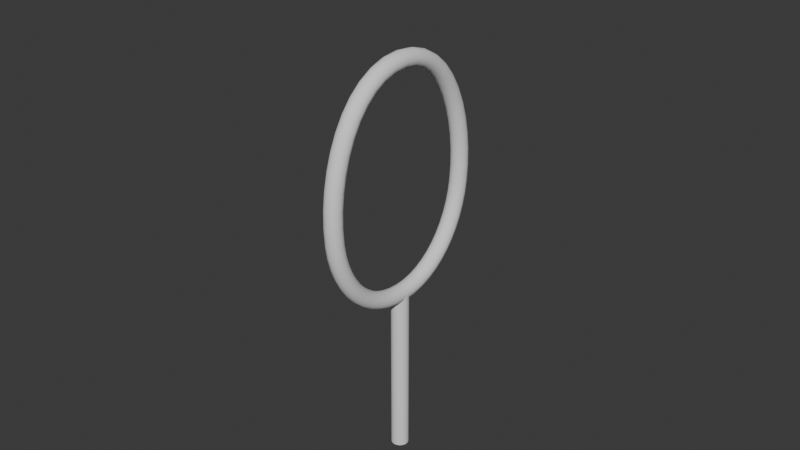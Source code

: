 # Source: Rod.blend  (saved by Blender 4.5.88; exported with 4.5.12 LTS)
import bpy
from mathutils import Matrix  # noqa: F401  (used for matrix-valued properties, if any)

bpy.ops.wm.read_factory_settings(use_empty=True)
scene = bpy.context.scene
scene.name = 'Scene'

# ---- collections
col_collection = bpy.data.collections.new('Collection'); scene.collection.children.link(col_collection)

# ---- world
world_world = bpy.data.worlds.new('World'); scene.world = world_world
world_world.use_nodes = True; world_world.node_tree.nodes.clear()
_N = world_world.node_tree.nodes; _L = world_world.node_tree.links
n0 = _N.new('ShaderNodeOutputWorld'); n0.name = 'World Output'; n0.location = (200, 100)
n1 = _N.new('ShaderNodeBackground'); n1.name = 'Background'; n1.location = (-200, 100)
n1.inputs[0].default_value = (0.05088, 0.05088, 0.05088, 1.0)
_L.new(n1.outputs[0], n0.inputs[0])
n0.is_active_output = True
world_world.color = (0.05088, 0.05088, 0.05088)
world_world.sun_shadow_jitter_overblur = 0.0

# ---- meshes
me_cylinder_001 = bpy.data.meshes.new('Cylinder.001')
me_cylinder_001.from_pydata([(0.0, 1.0, -1.0), (0.0, 1.0, 1.0), (0.1951, 0.9808, -1.0), (0.1951, 0.9808, 1.0), (0.3827, 0.9239, -1.0), (0.3827, 0.9239, 1.0), (0.5556, 0.8315, -1.0), (0.5556, 0.8315, 1.0), (0.7071, 0.7071, -1.0), (0.7071, 0.7071, 1.0), (0.8315, 0.5556, -1.0), (0.8315, 0.5556, 1.0), (0.9239, 0.3827, -1.0), (0.9239, 0.3827, 1.0), (0.9808, 0.1951, -1.0), (0.9808, 0.1951, 1.0), (1.0, 0.0, -1.0), (1.0, 0.0, 1.0), (0.9808, -0.1951, -1.0), (0.9808, -0.1951, 1.0), (0.9239, -0.3827, -1.0), (0.9239, -0.3827, 1.0), (0.8315, -0.5556, -1.0), (0.8315, -0.5556, 1.0), (0.7071, -0.7071, -1.0), (0.7071, -0.7071, 1.0), (0.5556, -0.8315, -1.0), (0.5556, -0.8315, 1.0), (0.3827, -0.9239, -1.0), (0.3827, -0.9239, 1.0), (0.1951, -0.9808, -1.0), (0.1951, -0.9808, 1.0), (0.0, -1.0, -1.0), (0.0, -1.0, 1.0), (-0.1951, -0.9808, -1.0), (-0.1951, -0.9808, 1.0), (-0.3827, -0.9239, -1.0), (-0.3827, -0.9239, 1.0), (-0.5556, -0.8315, -1.0), (-0.5556, -0.8315, 1.0), (-0.7071, -0.7071, -1.0), (-0.7071, -0.7071, 1.0), (-0.8315, -0.5556, -1.0), (-0.8315, -0.5556, 1.0), (-0.9239, -0.3827, -1.0), (-0.9239, -0.3827, 1.0), (-0.9808, -0.1951, -1.0), (-0.9808, -0.1951, 1.0), (-1.0, 0.0, -1.0), (-1.0, 0.0, 1.0), (-0.9808, 0.1951, -1.0), (-0.9808, 0.1951, 1.0), (-0.9239, 0.3827, -1.0), (-0.9239, 0.3827, 1.0), (-0.8315, 0.5556, -1.0), (-0.8315, 0.5556, 1.0), (-0.7071, 0.7071, -1.0), (-0.7071, 0.7071, 1.0), (-0.5556, 0.8315, -1.0), (-0.5556, 0.8315, 1.0), (-0.3827, 0.9239, -1.0), (-0.3827, 0.9239, 1.0), (-0.1951, 0.9808, -1.0), (-0.1951, 0.9808, 1.0)], [], [(0, 1, 3, 2), (2, 3, 5, 4), (4, 5, 7, 6), (6, 7, 9, 8), (8, 9, 11, 10), (10, 11, 13, 12), (12, 13, 15, 14), (14, 15, 17, 16), (16, 17, 19, 18), (18, 19, 21, 20), (20, 21, 23, 22), (22, 23, 25, 24), (24, 25, 27, 26), (26, 27, 29, 28), (28, 29, 31, 30), (30, 31, 33, 32), (32, 33, 35, 34), (34, 35, 37, 36), (36, 37, 39, 38), (38, 39, 41, 40), (40, 41, 43, 42), (42, 43, 45, 44), (44, 45, 47, 46), (46, 47, 49, 48), (48, 49, 51, 50), (50, 51, 53, 52), (52, 53, 55, 54), (54, 55, 57, 56), (56, 57, 59, 58), (58, 59, 61, 60), (3, 1, 63, 61, 59, 57, 55, 53, 51, 49, 47, 45, 43, 41, 39, 37, 35, 33, 31, 29, 27, 25, 23, 21, 19, 17, 15, 13, 11, 9, 7, 5), (60, 61, 63, 62), (62, 63, 1, 0), (0, 2, 4, 6, 8, 10, 12, 14, 16, 18, 20, 22, 24, 26, 28, 30, 32, 34, 36, 38, 40, 42, 44, 46, 48, 50, 52, 54, 56, 58, 60, 62)])
_uv = me_cylinder_001.uv_layers.new(name='UVMap')
_uv.uv.foreach_set('vector', [1.0, 0.5, 1.0, 1.0, 0.9688, 1.0, 0.9688, 0.5, 0.9688, 0.5, 0.9688, 1.0, 0.9375, 1.0, 0.9375, 0.5, 0.9375, 0.5, 0.9375, 1.0, 0.9062, 1.0, 0.9062, 0.5, 0.9062, 0.5, 0.9062, 1.0, 0.875, 1.0, 0.875, 0.5, 0.875, 0.5, 0.875, 1.0, 0.8438, 1.0, 0.8438, 0.5, 0.8438, 0.5, 0.8438, 1.0, 0.8125, 1.0, 0.8125, 0.5, 0.8125, 0.5, 0.8125, 1.0, 0.7812, 1.0, 0.7812, 0.5, 0.7812, 0.5, 0.7812, 1.0, 0.75, 1.0, 0.75, 0.5, 0.75, 0.5, 0.75, 1.0, 0.7188, 1.0, 0.7188, 0.5, 0.7188, 0.5, 0.7188, 1.0, 0.6875, 1.0, 0.6875, 0.5, 0.6875, 0.5, 0.6875, 1.0, 0.6562, 1.0, 0.6562, 0.5, 0.6562, 0.5, 0.6562, 1.0, 0.625, 1.0, 0.625, 0.5, 0.625, 0.5, 0.625, 1.0, 0.5938, 1.0, 0.5938, 0.5, 0.5938, 0.5, 0.5938, 1.0, 0.5625, 1.0, 0.5625, 0.5, 0.5625, 0.5, 0.5625, 1.0, 0.5312, 1.0, 0.5312, 0.5, 0.5312, 0.5, 0.5312, 1.0, 0.5, 1.0, 0.5, 0.5, 0.5, 0.5, 0.5, 1.0, 0.4688, 1.0, 0.4688, 0.5, 0.4688, 0.5, 0.4688, 1.0, 0.4375, 1.0, 0.4375, 0.5, 0.4375, 0.5, 0.4375, 1.0, 0.4062, 1.0, 0.4062, 0.5, 0.4062, 0.5, 0.4062, 1.0, 0.375, 1.0, 0.375, 0.5, 0.375, 0.5, 0.375, 1.0, 0.3438, 1.0, 0.3438, 0.5, 0.3438, 0.5, 0.3438, 1.0, 0.3125, 1.0, 0.3125, 0.5, 0.3125, 0.5, 0.3125, 1.0, 0.2812, 1.0, 0.2812, 0.5, 0.2812, 0.5, 0.2812, 1.0, 0.25, 1.0, 0.25, 0.5, 0.25, 0.5, 0.25, 1.0, 0.2188, 1.0, 0.2188, 0.5, 0.2188, 0.5, 0.2188, 1.0, 0.1875, 1.0, 0.1875, 0.5, 0.1875, 0.5, 0.1875, 1.0, 0.1562, 1.0, 0.1562, 0.5, 0.1562, 0.5, 0.1562, 1.0, 0.125, 1.0, 0.125, 0.5, 0.125, 0.5, 0.125, 1.0, 0.09375, 1.0, 0.09375, 0.5, 0.09375, 0.5, 0.09375, 1.0, 0.0625, 1.0, 0.0625, 0.5, 0.2968, 0.4854, 0.25, 0.49, 0.2032, 0.4854, 0.1582, 0.4717, 0.1167, 0.4496, 0.08029, 0.4197, 0.05045, 0.3833, 0.02827, 0.3418, 0.01461, 0.2968, 0.01, 0.25, 0.01461, 0.2032, 0.02827, 0.1582, 0.05045, 0.1167, 0.08029, 0.08029, 0.1167, 0.05045, 0.1582, 0.02827, 0.2032, 0.01461, 0.25, 0.01, 0.2968, 0.01461, 0.3418, 0.02827, 0.3833, 0.05045, 0.4197, 0.08029, 0.4496, 0.1167, 0.4717, 0.1582, 0.4854, 0.2032, 0.49, 0.25, 0.4854, 0.2968, 0.4717, 0.3418, 0.4496, 0.3833, 0.4197, 0.4197, 0.3833, 0.4496, 0.3418, 0.4717, 0.0625, 0.5, 0.0625, 1.0, 0.03125, 1.0, 0.03125, 0.5, 0.03125, 0.5, 0.03125, 1.0, 0.0, 1.0, 0.0, 0.5, 0.75, 0.49, 0.7968, 0.4854, 0.8418, 0.4717, 0.8833, 0.4496, 0.9197, 0.4197, 0.9496, 0.3833, 0.9717, 0.3418, 0.9854, 0.2968, 0.99, 0.25, 0.9854, 0.2032, 0.9717, 0.1582, 0.9496, 0.1167, 0.9197, 0.08029, 0.8833, 0.05045, 0.8418, 0.02827, 0.7968, 0.01461, 0.75, 0.01, 0.7032, 0.01461, 0.6582, 0.02827, 0.6167, 0.05045, 0.5803, 0.08029, 0.5504, 0.1167, 0.5283, 0.1582, 0.5146, 0.2032, 0.51, 0.25, 0.5146, 0.2968, 0.5283, 0.3418, 0.5504, 0.3833, 0.5803, 0.4197, 0.6167, 0.4496, 0.6582, 0.4717, 0.7032, 0.4854])
me_cylinder_001.update()

# ---- curves / text
cu_b_ziercircle = bpy.data.curves.new('BézierCircle', 'CURVE')
cu_b_ziercircle.dimensions = '3D'
_sp = cu_b_ziercircle.splines.new('BEZIER'); _sp.bezier_points.add(3)
_sp.bezier_points.foreach_set('co', [-1.637, 8.553e-08, 0.0005421, 0.0, 1.0, 0.0, 1.0, 0.0, 0.0, 0.0, -1.0, 0.0])
_sp.bezier_points.foreach_set('handle_left', [-1.637, -0.749, 0.0005421, -0.7437, 1.089, 0.0001347, 1.0, 0.5521, 0.0, 0.5483, -0.9347, -9.928e-05])
_sp.bezier_points.foreach_set('handle_right', [-1.637, 0.749, 0.0005421, 0.5483, 0.9347, -9.928e-05, 1.0, -0.5521, 0.0, -0.7437, -1.089, 0.0001347])
for _p, _l, _r in zip(_sp.bezier_points, ['AUTO', 'AUTO', 'AUTO', 'AUTO'], ['AUTO', 'AUTO', 'AUTO', 'AUTO']): _p.handle_left_type = _l; _p.handle_right_type = _r
_sp.order_u = 0
_sp.order_v = 0
_sp.use_cyclic_u = True
cu_b_ziercircle.use_path = True
cu_b_ziercircle.bevel_depth = 0.1
cu_b_ziercircle.fill_mode = 'FULL'

# ---- objects
ob_b_ziercircle = bpy.data.objects.new('BézierCircle', cu_b_ziercircle)
ob_cylinder = bpy.data.objects.new('Cylinder', me_cylinder_001)

# ---- transforms, parenting, visibility, modifiers, constraints
ob_b_ziercircle.location = (0.0, 0.0, 0.0)
ob_b_ziercircle.rotation_euler = (0.0, 1.571, 0.0)
ob_cylinder.location = (0.0, 0.0, -1.987)
ob_cylinder.scale = (0.1, 0.1, 1.0)

# ---- collection membership
col_collection.objects.link(ob_b_ziercircle)
col_collection.objects.link(ob_cylinder)

# ---- scene / render settings (as saved in the file)
scene.frame_start = 1; scene.frame_end = 250; scene.frame_set(1)
scene.render.engine = 'BLENDER_EEVEE_NEXT'
bpy.context.view_layer.update()

# ---- added for rendering (the .blend has no active camera and no usable light): camera, sun
cam_auto = bpy.data.cameras.new('AutoCamera')
cam_auto.lens = 50.0
cam_auto.sensor_width = 36.0
cam_auto.clip_end = 1000.0
ob_auto_camera = bpy.data.objects.new('AutoCamera', cam_auto)
scene.collection.objects.link(ob_auto_camera)
ob_auto_camera.location = (6.64848, -7.97785, 5.14369)
ob_auto_camera.rotation_euler = (1.09748, -7.21219e-08, 0.694738)
scene.camera = ob_auto_camera
light_auto_sun = bpy.data.lights.new('AutoSun', 'SUN')
light_auto_sun.energy = 3.0
light_auto_sun.angle = 0.0523599
ob_auto_sun = bpy.data.objects.new('AutoSun', light_auto_sun)
scene.collection.objects.link(ob_auto_sun)
ob_auto_sun.rotation_euler = (0.872665, 0.174533, 0.523599)
bpy.context.view_layer.update()
